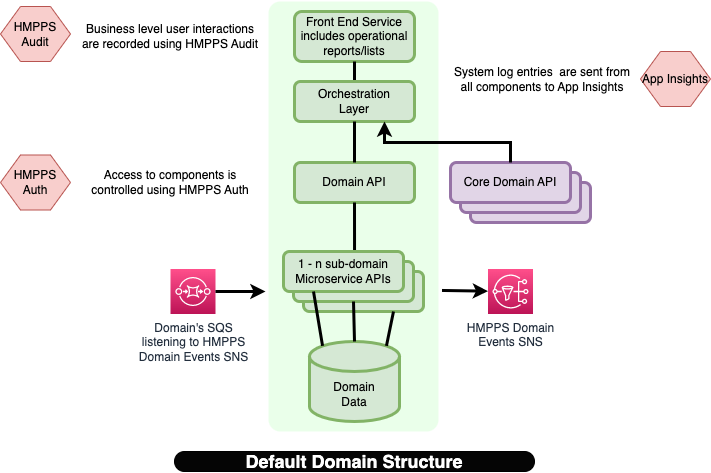

The diagram above was exported from draw.io. Its source (the exported page's mxGraphModel, read from the mxfile embedded in the PNG):
<mxGraphModel dx="1201" dy="629" grid="1" gridSize="10" guides="1" tooltips="1" connect="1" arrows="1" fold="1" page="1" pageScale="1" pageWidth="827" pageHeight="1169" math="0" shadow="0">
  <root>
    <mxCell id="3yNbrJTuZeWlu97Rgaz0-0" />
    <mxCell id="3yNbrJTuZeWlu97Rgaz0-1" parent="3yNbrJTuZeWlu97Rgaz0-0" />
    <mxCell id="e-2qs5dMtwoo_rG2cWgX-22" value="" style="rounded=1;whiteSpace=wrap;html=1;fillColor=#e1d5e7;strokeColor=#9673a6;strokeWidth=3;" parent="3yNbrJTuZeWlu97Rgaz0-1" vertex="1">
      <mxGeometry x="540" y="211" width="120" height="40" as="geometry" />
    </mxCell>
    <mxCell id="3yNbrJTuZeWlu97Rgaz0-2" value="" style="rounded=1;whiteSpace=wrap;html=1;fontFamily=Helvetica;fontSize=19;fontColor=default;align=right;strokeColor=none;fillColor=#EAFFEA;arcSize=7;strokeWidth=3;dashed=1;spacingBottom=50;" parent="3yNbrJTuZeWlu97Rgaz0-1" vertex="1">
      <mxGeometry x="338" y="30" width="170" height="430" as="geometry" />
    </mxCell>
    <mxCell id="3yNbrJTuZeWlu97Rgaz0-3" value="Front End Service&lt;br&gt;includes operational reports/lists" style="rounded=1;whiteSpace=wrap;html=1;strokeWidth=3;fillColor=#d5e8d4;strokeColor=#82b366;" parent="3yNbrJTuZeWlu97Rgaz0-1" vertex="1">
      <mxGeometry x="364" y="40" width="120" height="50" as="geometry" />
    </mxCell>
    <mxCell id="3yNbrJTuZeWlu97Rgaz0-11" value="" style="endArrow=none;html=1;rounded=0;strokeColor=#000000;strokeWidth=3;fontSize=14;fontColor=#FF0000;edgeStyle=elbowEdgeStyle;elbow=vertical;startArrow=none;exitX=0.5;exitY=0;exitDx=0;exitDy=0;entryX=0.5;entryY=1;entryDx=0;entryDy=0;" parent="3yNbrJTuZeWlu97Rgaz0-1" source="3yNbrJTuZeWlu97Rgaz0-13" target="3yNbrJTuZeWlu97Rgaz0-3" edge="1">
      <mxGeometry width="50" height="50" relative="1" as="geometry">
        <mxPoint x="350" y="414" as="sourcePoint" />
        <mxPoint x="349" y="80" as="targetPoint" />
        <Array as="points">
          <mxPoint x="419" y="100" />
          <mxPoint x="359" y="140" />
          <mxPoint x="339" y="240" />
          <mxPoint x="159" y="350" />
        </Array>
      </mxGeometry>
    </mxCell>
    <mxCell id="3yNbrJTuZeWlu97Rgaz0-12" value="Domain API" style="rounded=1;whiteSpace=wrap;html=1;fillColor=#d5e8d4;strokeColor=#82b366;strokeWidth=3;" parent="3yNbrJTuZeWlu97Rgaz0-1" vertex="1">
      <mxGeometry x="364" y="191" width="120" height="40" as="geometry" />
    </mxCell>
    <mxCell id="3yNbrJTuZeWlu97Rgaz0-13" value="Orchestration&lt;br&gt;Layer" style="rounded=1;whiteSpace=wrap;html=1;fillColor=#d5e8d4;strokeColor=#82b366;strokeWidth=3;" parent="3yNbrJTuZeWlu97Rgaz0-1" vertex="1">
      <mxGeometry x="364" y="110" width="120" height="40" as="geometry" />
    </mxCell>
    <mxCell id="3yNbrJTuZeWlu97Rgaz0-15" value="Domain&lt;br&gt;Data" style="shape=cylinder3;whiteSpace=wrap;html=1;boundedLbl=1;backgroundOutline=1;size=15;shadow=0;fontFamily=Helvetica;fontSize=12;align=center;strokeColor=#82b366;strokeWidth=3;fillColor=#d5e8d4;sketch=0;" parent="3yNbrJTuZeWlu97Rgaz0-1" vertex="1">
      <mxGeometry x="379" y="370" width="90" height="80" as="geometry" />
    </mxCell>
    <mxCell id="3yNbrJTuZeWlu97Rgaz0-17" value="" style="endArrow=none;html=1;rounded=0;strokeColor=#000000;strokeWidth=3;fontSize=14;fontColor=#FF0000;edgeStyle=elbowEdgeStyle;elbow=vertical;startArrow=none;exitX=0.592;exitY=0;exitDx=0;exitDy=0;entryX=0.5;entryY=1;entryDx=0;entryDy=0;exitPerimeter=0;" parent="3yNbrJTuZeWlu97Rgaz0-1" source="3yNbrJTuZeWlu97Rgaz0-10" target="3yNbrJTuZeWlu97Rgaz0-12" edge="1">
      <mxGeometry width="50" height="50" relative="1" as="geometry">
        <mxPoint x="499" y="325" as="sourcePoint" />
        <mxPoint x="464" y="241" as="targetPoint" />
        <Array as="points">
          <mxPoint x="369" y="261" />
          <mxPoint x="379" y="61" />
          <mxPoint x="359" y="161" />
          <mxPoint x="179" y="271" />
        </Array>
      </mxGeometry>
    </mxCell>
    <mxCell id="3yNbrJTuZeWlu97Rgaz0-18" value="" style="endArrow=none;html=1;rounded=0;strokeColor=#000000;strokeWidth=3;fontSize=14;fontColor=#FF0000;edgeStyle=elbowEdgeStyle;elbow=vertical;startArrow=none;entryX=0.5;entryY=1;entryDx=0;entryDy=0;exitX=0.5;exitY=0;exitDx=0;exitDy=0;" parent="3yNbrJTuZeWlu97Rgaz0-1" source="3yNbrJTuZeWlu97Rgaz0-12" target="3yNbrJTuZeWlu97Rgaz0-13" edge="1">
      <mxGeometry width="50" height="50" relative="1" as="geometry">
        <mxPoint x="189" y="424" as="sourcePoint" />
        <mxPoint x="145.96000000000004" y="342" as="targetPoint" />
        <Array as="points">
          <mxPoint x="439" y="190" />
          <mxPoint x="129" y="370" />
          <mxPoint x="69" y="160" />
          <mxPoint x="49" y="260" />
          <mxPoint x="-131" y="370" />
        </Array>
      </mxGeometry>
    </mxCell>
    <mxCell id="3yNbrJTuZeWlu97Rgaz0-19" value="&lt;span style=&quot;font-size: 18px;&quot;&gt;&lt;b&gt;Default Domain Structure&lt;/b&gt;&lt;/span&gt;" style="rounded=1;whiteSpace=wrap;html=1;arcSize=50;fillColor=#050505;fontColor=#FFFFFF;" parent="3yNbrJTuZeWlu97Rgaz0-1" vertex="1">
      <mxGeometry x="244" y="480" width="360" height="20" as="geometry" />
    </mxCell>
    <mxCell id="3yNbrJTuZeWlu97Rgaz0-20" value="HMPPS Domain&lt;br&gt;Events SNS" style="sketch=0;points=[[0,0,0],[0.25,0,0],[0.5,0,0],[0.75,0,0],[1,0,0],[0,1,0],[0.25,1,0],[0.5,1,0],[0.75,1,0],[1,1,0],[0,0.25,0],[0,0.5,0],[0,0.75,0],[1,0.25,0],[1,0.5,0],[1,0.75,0]];outlineConnect=0;fontColor=#232F3E;gradientColor=#FF4F8B;gradientDirection=north;fillColor=#BC1356;strokeColor=#ffffff;dashed=0;verticalLabelPosition=bottom;verticalAlign=top;align=center;html=1;fontSize=12;fontStyle=0;aspect=fixed;shape=mxgraph.aws4.resourceIcon;resIcon=mxgraph.aws4.sns;" parent="3yNbrJTuZeWlu97Rgaz0-1" vertex="1">
      <mxGeometry x="557.5" y="297.5" width="45" height="45" as="geometry" />
    </mxCell>
    <mxCell id="3yNbrJTuZeWlu97Rgaz0-24" value="Domain's SQS&lt;br&gt;listening to HMPPS&lt;br&gt;Domain Events SNS" style="sketch=0;points=[[0,0,0],[0.25,0,0],[0.5,0,0],[0.75,0,0],[1,0,0],[0,1,0],[0.25,1,0],[0.5,1,0],[0.75,1,0],[1,1,0],[0,0.25,0],[0,0.5,0],[0,0.75,0],[1,0.25,0],[1,0.5,0],[1,0.75,0]];outlineConnect=0;fontColor=#232F3E;gradientColor=#FF4F8B;gradientDirection=north;fillColor=#BC1356;strokeColor=#ffffff;dashed=0;verticalLabelPosition=bottom;verticalAlign=top;align=center;html=1;fontSize=12;fontStyle=0;aspect=fixed;shape=mxgraph.aws4.resourceIcon;resIcon=mxgraph.aws4.sqs;" parent="3yNbrJTuZeWlu97Rgaz0-1" vertex="1">
      <mxGeometry x="240" y="297.5" width="45" height="45" as="geometry" />
    </mxCell>
    <mxCell id="e-2qs5dMtwoo_rG2cWgX-0" value="" style="endArrow=classic;html=1;rounded=0;strokeWidth=3;exitX=0.997;exitY=0.672;exitDx=0;exitDy=0;exitPerimeter=0;" parent="3yNbrJTuZeWlu97Rgaz0-1" target="3yNbrJTuZeWlu97Rgaz0-20" edge="1">
      <mxGeometry width="50" height="50" relative="1" as="geometry">
        <mxPoint x="511.49" y="318.96000000000004" as="sourcePoint" />
        <mxPoint x="743" y="334" as="targetPoint" />
      </mxGeometry>
    </mxCell>
    <mxCell id="e-2qs5dMtwoo_rG2cWgX-1" value="" style="endArrow=classic;html=1;rounded=0;entryX=0;entryY=0.5;entryDx=0;entryDy=0;strokeWidth=3;" parent="3yNbrJTuZeWlu97Rgaz0-1" source="3yNbrJTuZeWlu97Rgaz0-24" edge="1">
      <mxGeometry width="50" height="50" relative="1" as="geometry">
        <mxPoint x="215" y="470" as="sourcePoint" />
        <mxPoint x="335" y="320" as="targetPoint" />
      </mxGeometry>
    </mxCell>
    <mxCell id="e-2qs5dMtwoo_rG2cWgX-5" value="" style="group" parent="3yNbrJTuZeWlu97Rgaz0-1" connectable="0" vertex="1">
      <mxGeometry x="353" y="280" width="140" height="60" as="geometry" />
    </mxCell>
    <mxCell id="e-2qs5dMtwoo_rG2cWgX-4" value="" style="rounded=1;whiteSpace=wrap;html=1;strokeWidth=3;fillColor=#d5e8d4;strokeColor=#82b366;" parent="e-2qs5dMtwoo_rG2cWgX-5" vertex="1">
      <mxGeometry x="20" y="20" width="120" height="40" as="geometry" />
    </mxCell>
    <mxCell id="e-2qs5dMtwoo_rG2cWgX-3" value="" style="rounded=1;whiteSpace=wrap;html=1;strokeWidth=3;fillColor=#d5e8d4;strokeColor=#82b366;" parent="e-2qs5dMtwoo_rG2cWgX-5" vertex="1">
      <mxGeometry x="10" y="10" width="120" height="40" as="geometry" />
    </mxCell>
    <mxCell id="3yNbrJTuZeWlu97Rgaz0-10" value="1 - n sub-domain Microservice APIs" style="rounded=1;whiteSpace=wrap;html=1;strokeWidth=3;fillColor=#d5e8d4;strokeColor=#82b366;" parent="e-2qs5dMtwoo_rG2cWgX-5" vertex="1">
      <mxGeometry width="120" height="40" as="geometry" />
    </mxCell>
    <mxCell id="e-2qs5dMtwoo_rG2cWgX-6" value="" style="endArrow=none;html=1;rounded=0;entryX=0.25;entryY=1;entryDx=0;entryDy=0;exitX=0.145;exitY=0;exitDx=0;exitDy=4.35;exitPerimeter=0;strokeWidth=3;" parent="3yNbrJTuZeWlu97Rgaz0-1" source="3yNbrJTuZeWlu97Rgaz0-15" target="3yNbrJTuZeWlu97Rgaz0-10" edge="1">
      <mxGeometry width="50" height="50" relative="1" as="geometry">
        <mxPoint x="149" y="460" as="sourcePoint" />
        <mxPoint x="199" y="410" as="targetPoint" />
      </mxGeometry>
    </mxCell>
    <mxCell id="e-2qs5dMtwoo_rG2cWgX-7" value="" style="endArrow=none;html=1;rounded=0;entryX=0.5;entryY=1;entryDx=0;entryDy=0;exitX=0.5;exitY=0;exitDx=0;exitDy=0;exitPerimeter=0;strokeWidth=3;" parent="3yNbrJTuZeWlu97Rgaz0-1" source="3yNbrJTuZeWlu97Rgaz0-15" target="e-2qs5dMtwoo_rG2cWgX-3" edge="1">
      <mxGeometry width="50" height="50" relative="1" as="geometry">
        <mxPoint x="402.04999999999995" y="384.3499999999999" as="sourcePoint" />
        <mxPoint x="404" y="330" as="targetPoint" />
      </mxGeometry>
    </mxCell>
    <mxCell id="e-2qs5dMtwoo_rG2cWgX-21" value="" style="rounded=1;whiteSpace=wrap;html=1;fillColor=#e1d5e7;strokeColor=#9673a6;strokeWidth=3;" parent="3yNbrJTuZeWlu97Rgaz0-1" vertex="1">
      <mxGeometry x="530" y="201" width="120" height="40" as="geometry" />
    </mxCell>
    <mxCell id="e-2qs5dMtwoo_rG2cWgX-8" value="" style="endArrow=none;html=1;rounded=0;strokeWidth=3;entryX=0.75;entryY=1;entryDx=0;entryDy=0;exitX=0.855;exitY=0;exitDx=0;exitDy=4.35;exitPerimeter=0;" parent="3yNbrJTuZeWlu97Rgaz0-1" source="3yNbrJTuZeWlu97Rgaz0-15" target="e-2qs5dMtwoo_rG2cWgX-4" edge="1">
      <mxGeometry width="50" height="50" relative="1" as="geometry">
        <mxPoint x="159" y="410" as="sourcePoint" />
        <mxPoint x="209" y="360" as="targetPoint" />
      </mxGeometry>
    </mxCell>
    <mxCell id="e-2qs5dMtwoo_rG2cWgX-10" value="Core Domain API" style="rounded=1;whiteSpace=wrap;html=1;fillColor=#e1d5e7;strokeColor=#9673a6;strokeWidth=3;" parent="3yNbrJTuZeWlu97Rgaz0-1" vertex="1">
      <mxGeometry x="520" y="191" width="120" height="40" as="geometry" />
    </mxCell>
    <mxCell id="e-2qs5dMtwoo_rG2cWgX-12" value="" style="endArrow=classic;html=1;rounded=0;strokeWidth=3;entryX=0.75;entryY=1;entryDx=0;entryDy=0;exitX=0.5;exitY=0;exitDx=0;exitDy=0;edgeStyle=elbowEdgeStyle;elbow=vertical;" parent="3yNbrJTuZeWlu97Rgaz0-1" source="e-2qs5dMtwoo_rG2cWgX-10" target="3yNbrJTuZeWlu97Rgaz0-13" edge="1">
      <mxGeometry width="50" height="50" relative="1" as="geometry">
        <mxPoint x="239" y="201" as="sourcePoint" />
        <mxPoint x="434" y="160" as="targetPoint" />
      </mxGeometry>
    </mxCell>
    <mxCell id="e-2qs5dMtwoo_rG2cWgX-16" value="HMPPS Audit" style="shape=hexagon;perimeter=hexagonPerimeter2;whiteSpace=wrap;html=1;fixedSize=1;fillColor=#f8cecc;strokeColor=#b85450;" parent="3yNbrJTuZeWlu97Rgaz0-1" vertex="1">
      <mxGeometry x="70" y="35" width="70" height="55" as="geometry" />
    </mxCell>
    <mxCell id="e-2qs5dMtwoo_rG2cWgX-17" value="HMPPS Auth" style="shape=hexagon;perimeter=hexagonPerimeter2;whiteSpace=wrap;html=1;fixedSize=1;fillColor=#f8cecc;strokeColor=#b85450;" parent="3yNbrJTuZeWlu97Rgaz0-1" vertex="1">
      <mxGeometry x="70" y="183.5" width="70" height="55" as="geometry" />
    </mxCell>
    <mxCell id="e-2qs5dMtwoo_rG2cWgX-18" value="App Insights" style="shape=hexagon;perimeter=hexagonPerimeter2;whiteSpace=wrap;html=1;fixedSize=1;fillColor=#f8cecc;strokeColor=#b85450;size=20;" parent="3yNbrJTuZeWlu97Rgaz0-1" vertex="1">
      <mxGeometry x="710" y="80" width="70" height="55" as="geometry" />
    </mxCell>
    <mxCell id="e-2qs5dMtwoo_rG2cWgX-20" value="Business level user interactions are recorded using HMPPS Audit" style="text;html=1;strokeColor=none;fillColor=none;align=center;verticalAlign=middle;whiteSpace=wrap;rounded=0;" parent="3yNbrJTuZeWlu97Rgaz0-1" vertex="1">
      <mxGeometry x="150" y="50" width="180" height="30" as="geometry" />
    </mxCell>
    <mxCell id="e-2qs5dMtwoo_rG2cWgX-23" value="Access to components is controlled using HMPPS Auth" style="text;html=1;strokeColor=none;fillColor=none;align=center;verticalAlign=middle;whiteSpace=wrap;rounded=0;" parent="3yNbrJTuZeWlu97Rgaz0-1" vertex="1">
      <mxGeometry x="150" y="196" width="180" height="30" as="geometry" />
    </mxCell>
    <mxCell id="e-2qs5dMtwoo_rG2cWgX-24" value="System log entries&amp;nbsp; are sent from all components to App Insights" style="text;html=1;strokeColor=none;fillColor=none;align=center;verticalAlign=middle;whiteSpace=wrap;rounded=0;rotation=0;" parent="3yNbrJTuZeWlu97Rgaz0-1" vertex="1">
      <mxGeometry x="517" y="92.5" width="190" height="30" as="geometry" />
    </mxCell>
  </root>
</mxGraphModel>